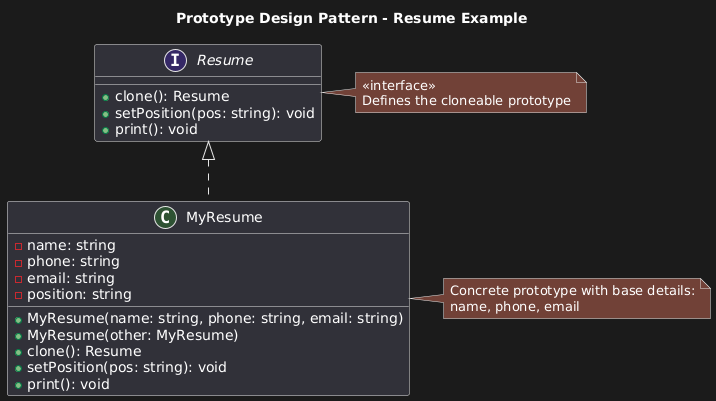

The diagram above was rendered by PlantUML. Its source (embedded in the PNG):
@startuml
title Prototype Design Pattern - Resume Example

interface Resume {
    +clone(): Resume
    +setPosition(pos: string): void
    +print(): void
}

class MyResume {
    -name: string
    -phone: string
    -email: string
    -position: string
    +MyResume(name: string, phone: string, email: string)
    +MyResume(other: MyResume)
    +clone(): Resume
    +setPosition(pos: string): void
    +print(): void
}

Resume <|.. MyResume

note right of Resume
<<interface>>
Defines the cloneable prototype
end note

note right of MyResume
Concrete prototype with base details:
name, phone, email
end note
@enduml